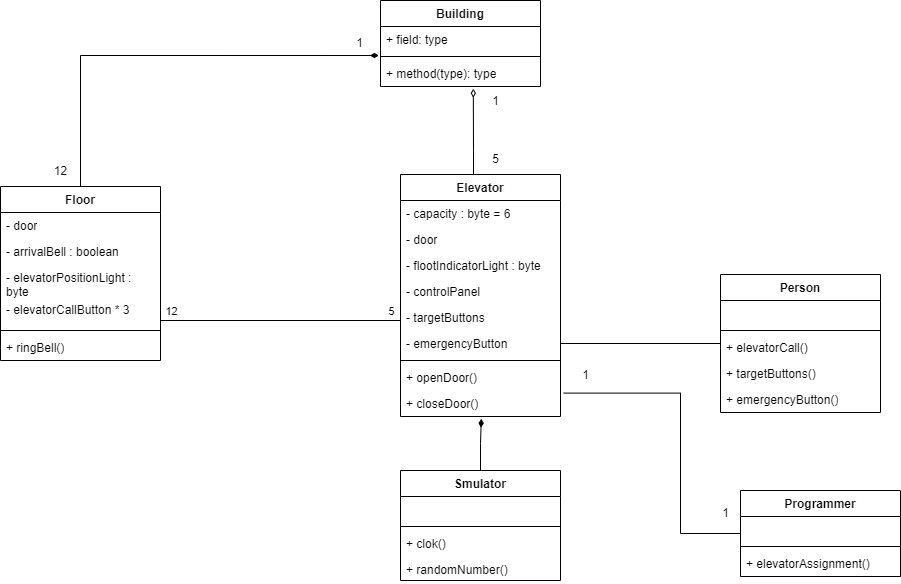

The diagram above was exported from draw.io. Its source (the exported page's mxGraphModel, read from the mxfile embedded in the PNG):
<mxGraphModel dx="1050" dy="1733" grid="1" gridSize="10" guides="1" tooltips="1" connect="1" arrows="1" fold="1" page="1" pageScale="1" pageWidth="827" pageHeight="1169" math="0" shadow="0">
  <root>
    <mxCell id="WIyWlLk6GJQsqaUBKTNV-0" />
    <mxCell id="WIyWlLk6GJQsqaUBKTNV-1" parent="WIyWlLk6GJQsqaUBKTNV-0" />
    <mxCell id="zM5g9e7DuYhouqcMr9Ji-0" value="Building" style="swimlane;fontStyle=1;align=center;verticalAlign=top;childLayout=stackLayout;horizontal=1;startSize=26;horizontalStack=0;resizeParent=1;resizeParentMax=0;resizeLast=0;collapsible=1;marginBottom=0;whiteSpace=wrap;html=1;" parent="WIyWlLk6GJQsqaUBKTNV-1" vertex="1">
      <mxGeometry x="450" y="-310" width="160" height="86" as="geometry" />
    </mxCell>
    <mxCell id="zM5g9e7DuYhouqcMr9Ji-1" value="+ field: type" style="text;strokeColor=none;fillColor=none;align=left;verticalAlign=top;spacingLeft=4;spacingRight=4;overflow=hidden;rotatable=0;points=[[0,0.5],[1,0.5]];portConstraint=eastwest;whiteSpace=wrap;html=1;" parent="zM5g9e7DuYhouqcMr9Ji-0" vertex="1">
      <mxGeometry y="26" width="160" height="26" as="geometry" />
    </mxCell>
    <mxCell id="zM5g9e7DuYhouqcMr9Ji-2" value="" style="line;strokeWidth=1;fillColor=none;align=left;verticalAlign=middle;spacingTop=-1;spacingLeft=3;spacingRight=3;rotatable=0;labelPosition=right;points=[];portConstraint=eastwest;strokeColor=inherit;" parent="zM5g9e7DuYhouqcMr9Ji-0" vertex="1">
      <mxGeometry y="52" width="160" height="8" as="geometry" />
    </mxCell>
    <mxCell id="zM5g9e7DuYhouqcMr9Ji-3" value="+ method(type): type" style="text;strokeColor=none;fillColor=none;align=left;verticalAlign=top;spacingLeft=4;spacingRight=4;overflow=hidden;rotatable=0;points=[[0,0.5],[1,0.5]];portConstraint=eastwest;whiteSpace=wrap;html=1;" parent="zM5g9e7DuYhouqcMr9Ji-0" vertex="1">
      <mxGeometry y="60" width="160" height="26" as="geometry" />
    </mxCell>
    <mxCell id="zM5g9e7DuYhouqcMr9Ji-4" value="Elevator" style="swimlane;fontStyle=1;align=center;verticalAlign=top;childLayout=stackLayout;horizontal=1;startSize=26;horizontalStack=0;resizeParent=1;resizeParentMax=0;resizeLast=0;collapsible=1;marginBottom=0;whiteSpace=wrap;html=1;" parent="WIyWlLk6GJQsqaUBKTNV-1" vertex="1">
      <mxGeometry x="470" y="-136" width="160" height="242" as="geometry" />
    </mxCell>
    <mxCell id="zM5g9e7DuYhouqcMr9Ji-5" value="- capacity : byte = 6" style="text;strokeColor=none;fillColor=none;align=left;verticalAlign=top;spacingLeft=4;spacingRight=4;overflow=hidden;rotatable=0;points=[[0,0.5],[1,0.5]];portConstraint=eastwest;whiteSpace=wrap;html=1;" parent="zM5g9e7DuYhouqcMr9Ji-4" vertex="1">
      <mxGeometry y="26" width="160" height="26" as="geometry" />
    </mxCell>
    <mxCell id="zM5g9e7DuYhouqcMr9Ji-8" value="- door" style="text;strokeColor=none;fillColor=none;align=left;verticalAlign=top;spacingLeft=4;spacingRight=4;overflow=hidden;rotatable=0;points=[[0,0.5],[1,0.5]];portConstraint=eastwest;whiteSpace=wrap;html=1;" parent="zM5g9e7DuYhouqcMr9Ji-4" vertex="1">
      <mxGeometry y="52" width="160" height="26" as="geometry" />
    </mxCell>
    <mxCell id="zM5g9e7DuYhouqcMr9Ji-9" value="- flootIndicatorLight : byte" style="text;strokeColor=none;fillColor=none;align=left;verticalAlign=top;spacingLeft=4;spacingRight=4;overflow=hidden;rotatable=0;points=[[0,0.5],[1,0.5]];portConstraint=eastwest;whiteSpace=wrap;html=1;" parent="zM5g9e7DuYhouqcMr9Ji-4" vertex="1">
      <mxGeometry y="78" width="160" height="26" as="geometry" />
    </mxCell>
    <mxCell id="KfBlRBeTg71wsdw0uF6o-4" value="- controlPanel" style="text;strokeColor=none;fillColor=none;align=left;verticalAlign=top;spacingLeft=4;spacingRight=4;overflow=hidden;rotatable=0;points=[[0,0.5],[1,0.5]];portConstraint=eastwest;whiteSpace=wrap;html=1;" vertex="1" parent="zM5g9e7DuYhouqcMr9Ji-4">
      <mxGeometry y="104" width="160" height="26" as="geometry" />
    </mxCell>
    <mxCell id="KfBlRBeTg71wsdw0uF6o-56" value="- targetButtons" style="text;strokeColor=none;fillColor=none;align=left;verticalAlign=top;spacingLeft=4;spacingRight=4;overflow=hidden;rotatable=0;points=[[0,0.5],[1,0.5]];portConstraint=eastwest;whiteSpace=wrap;html=1;" vertex="1" parent="zM5g9e7DuYhouqcMr9Ji-4">
      <mxGeometry y="130" width="160" height="26" as="geometry" />
    </mxCell>
    <mxCell id="KfBlRBeTg71wsdw0uF6o-57" value="- emergencyButton" style="text;strokeColor=none;fillColor=none;align=left;verticalAlign=top;spacingLeft=4;spacingRight=4;overflow=hidden;rotatable=0;points=[[0,0.5],[1,0.5]];portConstraint=eastwest;whiteSpace=wrap;html=1;" vertex="1" parent="zM5g9e7DuYhouqcMr9Ji-4">
      <mxGeometry y="156" width="160" height="26" as="geometry" />
    </mxCell>
    <mxCell id="zM5g9e7DuYhouqcMr9Ji-6" value="" style="line;strokeWidth=1;fillColor=none;align=left;verticalAlign=middle;spacingTop=-1;spacingLeft=3;spacingRight=3;rotatable=0;labelPosition=right;points=[];portConstraint=eastwest;strokeColor=inherit;" parent="zM5g9e7DuYhouqcMr9Ji-4" vertex="1">
      <mxGeometry y="182" width="160" height="8" as="geometry" />
    </mxCell>
    <mxCell id="zM5g9e7DuYhouqcMr9Ji-7" value="+ openDoor()" style="text;strokeColor=none;fillColor=none;align=left;verticalAlign=top;spacingLeft=4;spacingRight=4;overflow=hidden;rotatable=0;points=[[0,0.5],[1,0.5]];portConstraint=eastwest;whiteSpace=wrap;html=1;" parent="zM5g9e7DuYhouqcMr9Ji-4" vertex="1">
      <mxGeometry y="190" width="160" height="26" as="geometry" />
    </mxCell>
    <mxCell id="KfBlRBeTg71wsdw0uF6o-1" value="+ closeDoor()" style="text;strokeColor=none;fillColor=none;align=left;verticalAlign=top;spacingLeft=4;spacingRight=4;overflow=hidden;rotatable=0;points=[[0,0.5],[1,0.5]];portConstraint=eastwest;whiteSpace=wrap;html=1;" vertex="1" parent="zM5g9e7DuYhouqcMr9Ji-4">
      <mxGeometry y="216" width="160" height="26" as="geometry" />
    </mxCell>
    <mxCell id="zM5g9e7DuYhouqcMr9Ji-14" value="Floor" style="swimlane;fontStyle=1;align=center;verticalAlign=top;childLayout=stackLayout;horizontal=1;startSize=26;horizontalStack=0;resizeParent=1;resizeParentMax=0;resizeLast=0;collapsible=1;marginBottom=0;whiteSpace=wrap;html=1;" parent="WIyWlLk6GJQsqaUBKTNV-1" vertex="1">
      <mxGeometry x="70" y="-124" width="160" height="174" as="geometry" />
    </mxCell>
    <mxCell id="zM5g9e7DuYhouqcMr9Ji-15" value="- door" style="text;strokeColor=none;fillColor=none;align=left;verticalAlign=top;spacingLeft=4;spacingRight=4;overflow=hidden;rotatable=0;points=[[0,0.5],[1,0.5]];portConstraint=eastwest;whiteSpace=wrap;html=1;" parent="zM5g9e7DuYhouqcMr9Ji-14" vertex="1">
      <mxGeometry y="26" width="160" height="26" as="geometry" />
    </mxCell>
    <mxCell id="zM5g9e7DuYhouqcMr9Ji-18" value="- arrivalBell : boolean" style="text;strokeColor=none;fillColor=none;align=left;verticalAlign=top;spacingLeft=4;spacingRight=4;overflow=hidden;rotatable=0;points=[[0,0.5],[1,0.5]];portConstraint=eastwest;whiteSpace=wrap;html=1;" parent="zM5g9e7DuYhouqcMr9Ji-14" vertex="1">
      <mxGeometry y="52" width="160" height="26" as="geometry" />
    </mxCell>
    <mxCell id="zM5g9e7DuYhouqcMr9Ji-19" value="- elevatorPositionLight : byte" style="text;strokeColor=none;fillColor=none;align=left;verticalAlign=top;spacingLeft=4;spacingRight=4;overflow=hidden;rotatable=0;points=[[0,0.5],[1,0.5]];portConstraint=eastwest;whiteSpace=wrap;html=1;" parent="zM5g9e7DuYhouqcMr9Ji-14" vertex="1">
      <mxGeometry y="78" width="160" height="32" as="geometry" />
    </mxCell>
    <mxCell id="zM5g9e7DuYhouqcMr9Ji-20" value="- elevatorCallButton * 3" style="text;strokeColor=none;fillColor=none;align=left;verticalAlign=top;spacingLeft=4;spacingRight=4;overflow=hidden;rotatable=0;points=[[0,0.5],[1,0.5]];portConstraint=eastwest;whiteSpace=wrap;html=1;" parent="zM5g9e7DuYhouqcMr9Ji-14" vertex="1">
      <mxGeometry y="110" width="160" height="30" as="geometry" />
    </mxCell>
    <mxCell id="zM5g9e7DuYhouqcMr9Ji-16" value="" style="line;strokeWidth=1;fillColor=none;align=left;verticalAlign=middle;spacingTop=-1;spacingLeft=3;spacingRight=3;rotatable=0;labelPosition=right;points=[];portConstraint=eastwest;strokeColor=inherit;" parent="zM5g9e7DuYhouqcMr9Ji-14" vertex="1">
      <mxGeometry y="140" width="160" height="8" as="geometry" />
    </mxCell>
    <mxCell id="zM5g9e7DuYhouqcMr9Ji-17" value="+ ringBell()" style="text;strokeColor=none;fillColor=none;align=left;verticalAlign=top;spacingLeft=4;spacingRight=4;overflow=hidden;rotatable=0;points=[[0,0.5],[1,0.5]];portConstraint=eastwest;whiteSpace=wrap;html=1;" parent="zM5g9e7DuYhouqcMr9Ji-14" vertex="1">
      <mxGeometry y="148" width="160" height="26" as="geometry" />
    </mxCell>
    <mxCell id="KfBlRBeTg71wsdw0uF6o-73" style="edgeStyle=orthogonalEdgeStyle;rounded=0;orthogonalLoop=1;jettySize=auto;html=1;entryX=1;entryY=0.5;entryDx=0;entryDy=0;endArrow=none;endFill=0;" edge="1" parent="WIyWlLk6GJQsqaUBKTNV-1" source="zM5g9e7DuYhouqcMr9Ji-21" target="KfBlRBeTg71wsdw0uF6o-57">
      <mxGeometry relative="1" as="geometry" />
    </mxCell>
    <mxCell id="zM5g9e7DuYhouqcMr9Ji-21" value="Person" style="swimlane;fontStyle=1;align=center;verticalAlign=top;childLayout=stackLayout;horizontal=1;startSize=26;horizontalStack=0;resizeParent=1;resizeParentMax=0;resizeLast=0;collapsible=1;marginBottom=0;whiteSpace=wrap;html=1;" parent="WIyWlLk6GJQsqaUBKTNV-1" vertex="1">
      <mxGeometry x="790" y="-36" width="160" height="138" as="geometry" />
    </mxCell>
    <mxCell id="zM5g9e7DuYhouqcMr9Ji-22" value="&amp;nbsp;" style="text;strokeColor=none;fillColor=none;align=left;verticalAlign=top;spacingLeft=4;spacingRight=4;overflow=hidden;rotatable=0;points=[[0,0.5],[1,0.5]];portConstraint=eastwest;whiteSpace=wrap;html=1;" parent="zM5g9e7DuYhouqcMr9Ji-21" vertex="1">
      <mxGeometry y="26" width="160" height="26" as="geometry" />
    </mxCell>
    <mxCell id="zM5g9e7DuYhouqcMr9Ji-23" value="" style="line;strokeWidth=1;fillColor=none;align=left;verticalAlign=middle;spacingTop=-1;spacingLeft=3;spacingRight=3;rotatable=0;labelPosition=right;points=[];portConstraint=eastwest;strokeColor=inherit;" parent="zM5g9e7DuYhouqcMr9Ji-21" vertex="1">
      <mxGeometry y="52" width="160" height="8" as="geometry" />
    </mxCell>
    <mxCell id="zM5g9e7DuYhouqcMr9Ji-24" value="+ elevatorCall()" style="text;strokeColor=none;fillColor=none;align=left;verticalAlign=top;spacingLeft=4;spacingRight=4;overflow=hidden;rotatable=0;points=[[0,0.5],[1,0.5]];portConstraint=eastwest;whiteSpace=wrap;html=1;" parent="zM5g9e7DuYhouqcMr9Ji-21" vertex="1">
      <mxGeometry y="60" width="160" height="26" as="geometry" />
    </mxCell>
    <mxCell id="KfBlRBeTg71wsdw0uF6o-58" value="+ targetButtons()" style="text;strokeColor=none;fillColor=none;align=left;verticalAlign=top;spacingLeft=4;spacingRight=4;overflow=hidden;rotatable=0;points=[[0,0.5],[1,0.5]];portConstraint=eastwest;whiteSpace=wrap;html=1;" vertex="1" parent="zM5g9e7DuYhouqcMr9Ji-21">
      <mxGeometry y="86" width="160" height="26" as="geometry" />
    </mxCell>
    <mxCell id="KfBlRBeTg71wsdw0uF6o-5" value="+ emergencyButton()" style="text;strokeColor=none;fillColor=none;align=left;verticalAlign=top;spacingLeft=4;spacingRight=4;overflow=hidden;rotatable=0;points=[[0,0.5],[1,0.5]];portConstraint=eastwest;whiteSpace=wrap;html=1;" vertex="1" parent="zM5g9e7DuYhouqcMr9Ji-21">
      <mxGeometry y="112" width="160" height="26" as="geometry" />
    </mxCell>
    <mxCell id="zM5g9e7DuYhouqcMr9Ji-25" value="Smulator" style="swimlane;fontStyle=1;align=center;verticalAlign=top;childLayout=stackLayout;horizontal=1;startSize=26;horizontalStack=0;resizeParent=1;resizeParentMax=0;resizeLast=0;collapsible=1;marginBottom=0;whiteSpace=wrap;html=1;" parent="WIyWlLk6GJQsqaUBKTNV-1" vertex="1">
      <mxGeometry x="470" y="160" width="160" height="110" as="geometry" />
    </mxCell>
    <mxCell id="zM5g9e7DuYhouqcMr9Ji-26" value="&amp;nbsp;" style="text;strokeColor=none;fillColor=none;align=left;verticalAlign=top;spacingLeft=4;spacingRight=4;overflow=hidden;rotatable=0;points=[[0,0.5],[1,0.5]];portConstraint=eastwest;whiteSpace=wrap;html=1;" parent="zM5g9e7DuYhouqcMr9Ji-25" vertex="1">
      <mxGeometry y="26" width="160" height="26" as="geometry" />
    </mxCell>
    <mxCell id="zM5g9e7DuYhouqcMr9Ji-27" value="" style="line;strokeWidth=1;fillColor=none;align=left;verticalAlign=middle;spacingTop=-1;spacingLeft=3;spacingRight=3;rotatable=0;labelPosition=right;points=[];portConstraint=eastwest;strokeColor=inherit;" parent="zM5g9e7DuYhouqcMr9Ji-25" vertex="1">
      <mxGeometry y="52" width="160" height="8" as="geometry" />
    </mxCell>
    <mxCell id="zM5g9e7DuYhouqcMr9Ji-28" value="+ clok()" style="text;strokeColor=none;fillColor=none;align=left;verticalAlign=top;spacingLeft=4;spacingRight=4;overflow=hidden;rotatable=0;points=[[0,0.5],[1,0.5]];portConstraint=eastwest;whiteSpace=wrap;html=1;" parent="zM5g9e7DuYhouqcMr9Ji-25" vertex="1">
      <mxGeometry y="60" width="160" height="26" as="geometry" />
    </mxCell>
    <mxCell id="KfBlRBeTg71wsdw0uF6o-0" value="+ randomNumber()" style="text;strokeColor=none;fillColor=none;align=left;verticalAlign=top;spacingLeft=4;spacingRight=4;overflow=hidden;rotatable=0;points=[[0,0.5],[1,0.5]];portConstraint=eastwest;whiteSpace=wrap;html=1;" vertex="1" parent="zM5g9e7DuYhouqcMr9Ji-25">
      <mxGeometry y="86" width="160" height="24" as="geometry" />
    </mxCell>
    <mxCell id="KfBlRBeTg71wsdw0uF6o-10" value="Programmer" style="swimlane;fontStyle=1;align=center;verticalAlign=top;childLayout=stackLayout;horizontal=1;startSize=26;horizontalStack=0;resizeParent=1;resizeParentMax=0;resizeLast=0;collapsible=1;marginBottom=0;whiteSpace=wrap;html=1;" vertex="1" parent="WIyWlLk6GJQsqaUBKTNV-1">
      <mxGeometry x="810" y="180" width="160" height="86" as="geometry" />
    </mxCell>
    <mxCell id="KfBlRBeTg71wsdw0uF6o-11" value="&amp;nbsp;" style="text;strokeColor=none;fillColor=none;align=left;verticalAlign=top;spacingLeft=4;spacingRight=4;overflow=hidden;rotatable=0;points=[[0,0.5],[1,0.5]];portConstraint=eastwest;whiteSpace=wrap;html=1;" vertex="1" parent="KfBlRBeTg71wsdw0uF6o-10">
      <mxGeometry y="26" width="160" height="26" as="geometry" />
    </mxCell>
    <mxCell id="KfBlRBeTg71wsdw0uF6o-12" value="" style="line;strokeWidth=1;fillColor=none;align=left;verticalAlign=middle;spacingTop=-1;spacingLeft=3;spacingRight=3;rotatable=0;labelPosition=right;points=[];portConstraint=eastwest;strokeColor=inherit;" vertex="1" parent="KfBlRBeTg71wsdw0uF6o-10">
      <mxGeometry y="52" width="160" height="8" as="geometry" />
    </mxCell>
    <mxCell id="KfBlRBeTg71wsdw0uF6o-13" value="+ elevatorAssignment()" style="text;strokeColor=none;fillColor=none;align=left;verticalAlign=top;spacingLeft=4;spacingRight=4;overflow=hidden;rotatable=0;points=[[0,0.5],[1,0.5]];portConstraint=eastwest;whiteSpace=wrap;html=1;" vertex="1" parent="KfBlRBeTg71wsdw0uF6o-10">
      <mxGeometry y="60" width="160" height="26" as="geometry" />
    </mxCell>
    <mxCell id="KfBlRBeTg71wsdw0uF6o-65" style="edgeStyle=orthogonalEdgeStyle;rounded=0;orthogonalLoop=1;jettySize=auto;html=1;entryX=0.58;entryY=1.085;entryDx=0;entryDy=0;entryPerimeter=0;endArrow=diamondThin;endFill=0;" edge="1" parent="WIyWlLk6GJQsqaUBKTNV-1" source="zM5g9e7DuYhouqcMr9Ji-4" target="zM5g9e7DuYhouqcMr9Ji-3">
      <mxGeometry relative="1" as="geometry">
        <Array as="points">
          <mxPoint x="543" y="-160" />
          <mxPoint x="543" y="-160" />
        </Array>
      </mxGeometry>
    </mxCell>
    <mxCell id="KfBlRBeTg71wsdw0uF6o-66" style="edgeStyle=orthogonalEdgeStyle;rounded=0;orthogonalLoop=1;jettySize=auto;html=1;entryX=0.505;entryY=1.085;entryDx=0;entryDy=0;entryPerimeter=0;endArrow=diamondThin;endFill=1;" edge="1" parent="WIyWlLk6GJQsqaUBKTNV-1" source="zM5g9e7DuYhouqcMr9Ji-25" target="KfBlRBeTg71wsdw0uF6o-1">
      <mxGeometry relative="1" as="geometry">
        <Array as="points">
          <mxPoint x="550" y="133" />
          <mxPoint x="551" y="133" />
        </Array>
      </mxGeometry>
    </mxCell>
    <mxCell id="KfBlRBeTg71wsdw0uF6o-68" value="1" style="text;html=1;align=center;verticalAlign=middle;resizable=0;points=[];autosize=1;strokeColor=none;fillColor=none;" vertex="1" parent="WIyWlLk6GJQsqaUBKTNV-1">
      <mxGeometry x="550" y="-224" width="30" height="30" as="geometry" />
    </mxCell>
    <mxCell id="KfBlRBeTg71wsdw0uF6o-69" value="5" style="text;html=1;align=center;verticalAlign=middle;resizable=0;points=[];autosize=1;strokeColor=none;fillColor=none;" vertex="1" parent="WIyWlLk6GJQsqaUBKTNV-1">
      <mxGeometry x="550" y="-166" width="30" height="30" as="geometry" />
    </mxCell>
    <mxCell id="KfBlRBeTg71wsdw0uF6o-74" style="edgeStyle=orthogonalEdgeStyle;rounded=0;orthogonalLoop=1;jettySize=auto;html=1;entryX=1.02;entryY=0.1;entryDx=0;entryDy=0;entryPerimeter=0;endArrow=none;endFill=0;" edge="1" parent="WIyWlLk6GJQsqaUBKTNV-1" source="KfBlRBeTg71wsdw0uF6o-10" target="KfBlRBeTg71wsdw0uF6o-1">
      <mxGeometry relative="1" as="geometry">
        <Array as="points">
          <mxPoint x="750" y="223" />
          <mxPoint x="750" y="83" />
        </Array>
      </mxGeometry>
    </mxCell>
    <mxCell id="KfBlRBeTg71wsdw0uF6o-75" value="1" style="text;html=1;align=center;verticalAlign=middle;resizable=0;points=[];autosize=1;strokeColor=none;fillColor=none;" vertex="1" parent="WIyWlLk6GJQsqaUBKTNV-1">
      <mxGeometry x="780" y="188" width="30" height="30" as="geometry" />
    </mxCell>
    <mxCell id="KfBlRBeTg71wsdw0uF6o-76" value="1" style="text;html=1;align=center;verticalAlign=middle;resizable=0;points=[];autosize=1;strokeColor=none;fillColor=none;" vertex="1" parent="WIyWlLk6GJQsqaUBKTNV-1">
      <mxGeometry x="640" y="50" width="30" height="30" as="geometry" />
    </mxCell>
    <mxCell id="KfBlRBeTg71wsdw0uF6o-78" style="edgeStyle=orthogonalEdgeStyle;rounded=0;orthogonalLoop=1;jettySize=auto;html=1;entryX=-0.01;entryY=-0.192;entryDx=0;entryDy=0;entryPerimeter=0;endArrow=diamondThin;endFill=1;" edge="1" parent="WIyWlLk6GJQsqaUBKTNV-1" source="zM5g9e7DuYhouqcMr9Ji-14" target="zM5g9e7DuYhouqcMr9Ji-3">
      <mxGeometry relative="1" as="geometry" />
    </mxCell>
    <mxCell id="KfBlRBeTg71wsdw0uF6o-79" value="1" style="text;html=1;align=center;verticalAlign=middle;resizable=0;points=[];autosize=1;strokeColor=none;fillColor=none;" vertex="1" parent="WIyWlLk6GJQsqaUBKTNV-1">
      <mxGeometry x="414" y="-282" width="30" height="30" as="geometry" />
    </mxCell>
    <mxCell id="KfBlRBeTg71wsdw0uF6o-80" value="12" style="text;html=1;align=center;verticalAlign=middle;resizable=0;points=[];autosize=1;strokeColor=none;fillColor=none;" vertex="1" parent="WIyWlLk6GJQsqaUBKTNV-1">
      <mxGeometry x="110" y="-154" width="40" height="30" as="geometry" />
    </mxCell>
    <mxCell id="KfBlRBeTg71wsdw0uF6o-81" style="edgeStyle=orthogonalEdgeStyle;rounded=0;orthogonalLoop=1;jettySize=auto;html=1;entryX=0;entryY=0.5;entryDx=0;entryDy=0;endArrow=none;endFill=0;" edge="1" parent="WIyWlLk6GJQsqaUBKTNV-1" source="zM5g9e7DuYhouqcMr9Ji-20" target="KfBlRBeTg71wsdw0uF6o-56">
      <mxGeometry relative="1" as="geometry">
        <Array as="points">
          <mxPoint x="470" y="10" />
        </Array>
      </mxGeometry>
    </mxCell>
    <mxCell id="KfBlRBeTg71wsdw0uF6o-82" value="12" style="edgeLabel;html=1;align=center;verticalAlign=middle;resizable=0;points=[];" vertex="1" connectable="0" parent="KfBlRBeTg71wsdw0uF6o-81">
      <mxGeometry x="-0.8831" y="3" relative="1" as="geometry">
        <mxPoint x="-4" y="-7" as="offset" />
      </mxGeometry>
    </mxCell>
    <mxCell id="KfBlRBeTg71wsdw0uF6o-83" value="5" style="edgeLabel;html=1;align=center;verticalAlign=middle;resizable=0;points=[];" vertex="1" connectable="0" parent="KfBlRBeTg71wsdw0uF6o-81">
      <mxGeometry x="0.87" y="-1" relative="1" as="geometry">
        <mxPoint x="3" y="-11" as="offset" />
      </mxGeometry>
    </mxCell>
  </root>
</mxGraphModel>